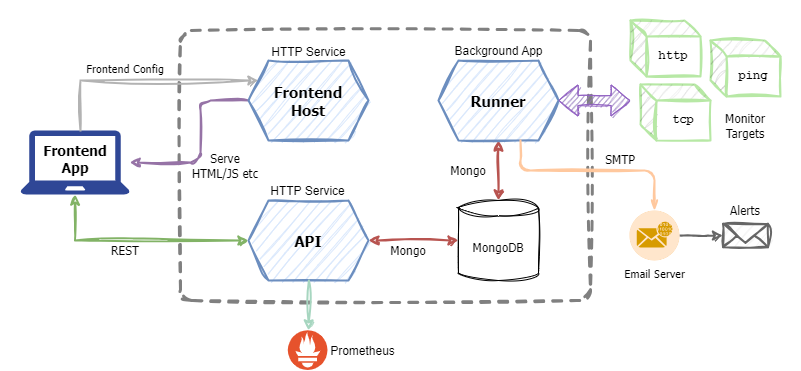

The diagram above was exported from draw.io. Its source (the exported page's mxGraphModel, read from the mxfile embedded in the PNG):
<mxGraphModel dx="819" dy="343" grid="1" gridSize="10" guides="1" tooltips="1" connect="1" arrows="1" fold="1" page="0" pageScale="1" pageWidth="827" pageHeight="1169" background="#ffffff" math="0" shadow="0">
  <root>
    <mxCell id="0" />
    <mxCell id="1" parent="0" />
    <mxCell id="H5QgP3_3cIOVjlh4MGi_-10" value="" style="rounded=1;whiteSpace=wrap;html=1;fillColor=none;glass=0;strokeColor=#808080;arcSize=4;sketch=1;curveFitting=1;jiggle=2;strokeWidth=3;dashed=1;" parent="1" vertex="1">
      <mxGeometry x="190" y="50" width="410" height="270" as="geometry" />
    </mxCell>
    <mxCell id="14" style="edgeStyle=orthogonalEdgeStyle;html=1;exitX=0;exitY=0.5;exitDx=0;exitDy=0;sketch=1;curveFitting=1;jiggle=2;fillColor=#e1d5e7;strokeColor=#9673a6;strokeWidth=2;" parent="1" source="3" target="H5QgP3_3cIOVjlh4MGi_-8" edge="1">
      <mxGeometry relative="1" as="geometry">
        <Array as="points">
          <mxPoint x="210" y="120" />
          <mxPoint x="210" y="182" />
        </Array>
      </mxGeometry>
    </mxCell>
    <mxCell id="3" value="Frontend&lt;br style=&quot;font-size: 15px;&quot;&gt;Host" style="shape=hexagon;perimeter=hexagonPerimeter2;whiteSpace=wrap;html=1;fixedSize=1;sketch=1;curveFitting=1;jiggle=2;fillColor=#dae8fc;strokeColor=#6c8ebf;strokeWidth=2;fontFamily=Tahoma;fontSize=15;fontStyle=1" parent="1" vertex="1">
      <mxGeometry x="258" y="80" width="120" height="80" as="geometry" />
    </mxCell>
    <mxCell id="7" value="" style="edgeStyle=none;html=1;sketch=1;curveFitting=1;jiggle=2;fillColor=#f8cecc;strokeColor=#b85450;strokeWidth=2;startArrow=classic;startFill=1;" parent="1" source="4" target="6" edge="1">
      <mxGeometry relative="1" as="geometry" />
    </mxCell>
    <mxCell id="48" value="" style="edgeStyle=none;html=1;sketch=1;curveFitting=1;jiggle=2;strokeWidth=2;strokeColor=#A7D6C0;entryX=0.5;entryY=0;entryDx=0;entryDy=0;startArrow=none;" edge="1" parent="1" source="51">
      <mxGeometry relative="1" as="geometry">
        <mxPoint x="318.3982608695653" y="300" as="sourcePoint" />
        <mxPoint x="319.19499999999994" y="350" as="targetPoint" />
      </mxGeometry>
    </mxCell>
    <mxCell id="4" value="API" style="shape=hexagon;perimeter=hexagonPerimeter2;whiteSpace=wrap;html=1;fixedSize=1;sketch=1;curveFitting=1;jiggle=2;fillColor=#dae8fc;strokeColor=#6c8ebf;strokeWidth=2;fontFamily=Tahoma;fontSize=15;fontStyle=1" parent="1" vertex="1">
      <mxGeometry x="258" y="220" width="120" height="80" as="geometry" />
    </mxCell>
    <mxCell id="8" value="" style="edgeStyle=none;html=1;sketch=1;curveFitting=1;jiggle=2;fillColor=#f8cecc;strokeColor=#b85450;strokeWidth=2;startArrow=classic;startFill=1;" parent="1" source="5" target="6" edge="1">
      <mxGeometry relative="1" as="geometry" />
    </mxCell>
    <mxCell id="5" value="Runner" style="shape=hexagon;perimeter=hexagonPerimeter2;whiteSpace=wrap;html=1;fixedSize=1;sketch=1;curveFitting=1;jiggle=2;fillColor=#dae8fc;strokeColor=#6c8ebf;strokeWidth=2;fontFamily=Tahoma;fontSize=15;fontStyle=1" parent="1" vertex="1">
      <mxGeometry x="448" y="80" width="120" height="80" as="geometry" />
    </mxCell>
    <mxCell id="6" value="MongoDB" style="shape=cylinder3;whiteSpace=wrap;html=1;boundedLbl=1;backgroundOutline=1;size=7.655172413793082;sketch=1;curveFitting=1;jiggle=2;fontFamily=Tahoma;" parent="1" vertex="1">
      <mxGeometry x="468" y="220" width="80" height="80" as="geometry" />
    </mxCell>
    <mxCell id="H5QgP3_3cIOVjlh4MGi_-12" style="edgeStyle=orthogonalEdgeStyle;rounded=0;orthogonalLoop=1;jettySize=auto;html=1;entryX=0;entryY=0.5;entryDx=0;entryDy=0;sketch=1;curveFitting=1;jiggle=2;fillColor=#d5e8d4;strokeColor=#82b366;strokeWidth=2;startArrow=classic;startFill=1;" parent="1" source="H5QgP3_3cIOVjlh4MGi_-8" target="4" edge="1">
      <mxGeometry relative="1" as="geometry">
        <Array as="points">
          <mxPoint x="85" y="260" />
        </Array>
      </mxGeometry>
    </mxCell>
    <mxCell id="H5QgP3_3cIOVjlh4MGi_-8" value="" style="sketch=0;pointerEvents=1;shadow=0;dashed=0;html=1;strokeColor=none;fillColor=#2F4796;labelPosition=center;verticalLabelPosition=bottom;verticalAlign=top;outlineConnect=0;align=center;shape=mxgraph.office.devices.laptop;" parent="1" vertex="1">
      <mxGeometry x="30" y="150" width="109.18" height="64" as="geometry" />
    </mxCell>
    <mxCell id="9" value="" style="whiteSpace=wrap;html=1;aspect=fixed;strokeColor=none;" parent="1" vertex="1">
      <mxGeometry x="10" y="20" width="30" height="30" as="geometry" />
    </mxCell>
    <mxCell id="10" value="" style="whiteSpace=wrap;html=1;aspect=fixed;strokeColor=none;" parent="1" vertex="1">
      <mxGeometry x="780" y="313" width="30" height="30" as="geometry" />
    </mxCell>
    <mxCell id="11" value="Frontend App" style="text;html=1;strokeColor=none;fillColor=none;align=center;verticalAlign=middle;whiteSpace=wrap;rounded=0;fontFamily=Tahoma;fontSize=14;fontStyle=1" parent="1" vertex="1">
      <mxGeometry x="54.59" y="164" width="60" height="30" as="geometry" />
    </mxCell>
    <mxCell id="15" style="edgeStyle=orthogonalEdgeStyle;rounded=0;orthogonalLoop=1;jettySize=auto;html=1;sketch=1;curveFitting=1;jiggle=2;fillColor=#f5f5f5;strokeColor=#B3B3B3;strokeWidth=2;" parent="1" target="3" edge="1">
      <mxGeometry relative="1" as="geometry">
        <Array as="points">
          <mxPoint x="90" y="100" />
        </Array>
        <mxPoint x="90" y="150" as="sourcePoint" />
        <mxPoint x="140" y="70" as="targetPoint" />
      </mxGeometry>
    </mxCell>
    <mxCell id="17" value="http" style="shape=cube;whiteSpace=wrap;html=1;boundedLbl=1;backgroundOutline=1;darkOpacity=0.05;darkOpacity2=0.1;sketch=1;strokeWidth=2;curveFitting=1;jiggle=2;size=16;strokeColor=#B7E8A5;fontFamily=Courier New;fontStyle=1" parent="1" vertex="1">
      <mxGeometry x="640" y="40" width="70" height="56" as="geometry" />
    </mxCell>
    <mxCell id="19" value="ping" style="shape=cube;whiteSpace=wrap;html=1;boundedLbl=1;backgroundOutline=1;darkOpacity=0.05;darkOpacity2=0.1;sketch=1;strokeWidth=2;curveFitting=1;jiggle=2;size=16;strokeColor=#B7E8A5;fontFamily=Courier New;fontStyle=1" parent="1" vertex="1">
      <mxGeometry x="720" y="60" width="70" height="56" as="geometry" />
    </mxCell>
    <mxCell id="21" value="" style="shape=flexArrow;endArrow=classic;html=1;sketch=1;strokeWidth=1;fillColor=#9479BD;strokeColor=#9161C2;startArrow=block;" parent="1" source="5" edge="1">
      <mxGeometry width="50" height="50" relative="1" as="geometry">
        <mxPoint x="420" y="250" as="sourcePoint" />
        <mxPoint x="640" y="120" as="targetPoint" />
      </mxGeometry>
    </mxCell>
    <mxCell id="22" value="Frontend Config" style="text;html=1;strokeColor=none;fillColor=none;align=center;verticalAlign=middle;whiteSpace=wrap;rounded=0;fontFamily=Tahoma;fontSize=11;" parent="1" vertex="1">
      <mxGeometry x="70" y="80" width="130" height="16" as="geometry" />
    </mxCell>
    <mxCell id="23" value="tcp" style="shape=cube;whiteSpace=wrap;html=1;boundedLbl=1;backgroundOutline=1;darkOpacity=0.05;darkOpacity2=0.1;sketch=1;strokeWidth=2;curveFitting=1;jiggle=2;size=16;strokeColor=#B7E8A5;fontFamily=Courier New;fontStyle=1" parent="1" vertex="1">
      <mxGeometry x="650" y="104" width="70" height="56" as="geometry" />
    </mxCell>
    <mxCell id="24" value="Monitor&lt;br&gt;Targets" style="text;html=1;strokeColor=none;fillColor=none;align=center;verticalAlign=middle;whiteSpace=wrap;rounded=0;fontFamily=Tahoma;" parent="1" vertex="1">
      <mxGeometry x="725" y="130" width="60" height="30" as="geometry" />
    </mxCell>
    <mxCell id="25" value="REST" style="text;html=1;strokeColor=none;fillColor=none;align=center;verticalAlign=middle;whiteSpace=wrap;rounded=0;fontFamily=Tahoma;" parent="1" vertex="1">
      <mxGeometry x="105" y="260" width="60" height="20" as="geometry" />
    </mxCell>
    <mxCell id="28" value="Serve HTML/JS etc" style="text;html=1;strokeColor=none;fillColor=none;align=center;verticalAlign=middle;whiteSpace=wrap;rounded=0;fontFamily=Tahoma;" parent="1" vertex="1">
      <mxGeometry x="195" y="170" width="80" height="30" as="geometry" />
    </mxCell>
    <mxCell id="29" value="Mongo" style="text;html=1;strokeColor=none;fillColor=none;align=center;verticalAlign=middle;whiteSpace=wrap;rounded=0;fontFamily=Tahoma;" parent="1" vertex="1">
      <mxGeometry x="448" y="180" width="60" height="20" as="geometry" />
    </mxCell>
    <mxCell id="30" value="Mongo" style="text;html=1;strokeColor=none;fillColor=none;align=center;verticalAlign=middle;whiteSpace=wrap;rounded=0;fontFamily=Tahoma;" parent="1" vertex="1">
      <mxGeometry x="388" y="260" width="60" height="20" as="geometry" />
    </mxCell>
    <mxCell id="33" style="edgeStyle=orthogonalEdgeStyle;sketch=1;html=1;strokeColor=#FFC89E;strokeWidth=2;fontFamily=Tahoma;fontSize=11;startArrow=openThin;startFill=0;endArrow=none;endFill=0;fillColor=#ffe6cc;exitX=0.5;exitY=0;exitDx=0;exitDy=0;exitPerimeter=0;" parent="1" source="35" edge="1">
      <mxGeometry relative="1" as="geometry">
        <mxPoint x="530" y="160" as="targetPoint" />
        <mxPoint x="740" y="180" as="sourcePoint" />
        <Array as="points">
          <mxPoint x="664" y="190" />
          <mxPoint x="530" y="190" />
        </Array>
      </mxGeometry>
    </mxCell>
    <mxCell id="34" value="SMTP" style="text;html=1;strokeColor=none;fillColor=none;align=center;verticalAlign=middle;whiteSpace=wrap;rounded=0;fontFamily=Tahoma;" parent="1" vertex="1">
      <mxGeometry x="600" y="169" width="60" height="20" as="geometry" />
    </mxCell>
    <mxCell id="39" value="" style="edgeStyle=orthogonalEdgeStyle;sketch=1;html=1;strokeColor=#666666;strokeWidth=2;fontFamily=Tahoma;fontSize=11;startArrow=none;startFill=0;endArrow=classic;endFill=1;fillColor=#f5f5f5;" parent="1" source="35" target="38" edge="1">
      <mxGeometry relative="1" as="geometry" />
    </mxCell>
    <mxCell id="35" value="Email Server" style="fillColor=#ffe6cc;verticalLabelPosition=bottom;sketch=0;html=1;strokeColor=#d79b00;verticalAlign=top;align=center;points=[[0.145,0.145,0],[0.5,0,0],[0.855,0.145,0],[1,0.5,0],[0.855,0.855,0],[0.5,1,0],[0.145,0.855,0],[0,0.5,0]];pointerEvents=1;shape=mxgraph.cisco_safe.compositeIcon;bgIcon=ellipse;resIcon=mxgraph.cisco_safe.capability.email_encryption;dashed=1;strokeWidth=2;fontFamily=Tahoma;fontSize=11;" parent="1" vertex="1">
      <mxGeometry x="639" y="230" width="50" height="50" as="geometry" />
    </mxCell>
    <mxCell id="38" value="" style="html=1;verticalLabelPosition=bottom;align=center;labelBackgroundColor=#ffffff;verticalAlign=top;strokeWidth=2;strokeColor=#666666;shadow=0;dashed=0;shape=mxgraph.ios7.icons.mail;fontFamily=Tahoma;fontSize=11;sketch=1;curveFitting=1;jiggle=2;fillColor=#f5f5f5;fontColor=#333333;" parent="1" vertex="1">
      <mxGeometry x="732.5" y="243.38" width="45" height="23.25" as="geometry" />
    </mxCell>
    <mxCell id="40" value="Alerts" style="text;html=1;strokeColor=none;fillColor=none;align=center;verticalAlign=middle;whiteSpace=wrap;rounded=0;fontFamily=Tahoma;" parent="1" vertex="1">
      <mxGeometry x="725" y="220" width="60" height="20" as="geometry" />
    </mxCell>
    <mxCell id="41" value="HTTP Service" style="text;html=1;strokeColor=none;fillColor=none;align=center;verticalAlign=middle;whiteSpace=wrap;rounded=0;" parent="1" vertex="1">
      <mxGeometry x="279.5" y="57" width="77" height="30" as="geometry" />
    </mxCell>
    <mxCell id="42" value="HTTP Service" style="text;html=1;strokeColor=none;fillColor=none;align=center;verticalAlign=middle;whiteSpace=wrap;rounded=0;" parent="1" vertex="1">
      <mxGeometry x="276" y="196" width="83" height="30" as="geometry" />
    </mxCell>
    <mxCell id="44" value="Background App" style="text;html=1;strokeColor=none;fillColor=none;align=center;verticalAlign=middle;whiteSpace=wrap;rounded=0;" parent="1" vertex="1">
      <mxGeometry x="460.5" y="56" width="95" height="30" as="geometry" />
    </mxCell>
    <mxCell id="52" value="" style="edgeStyle=none;html=1;sketch=1;curveFitting=1;jiggle=2;strokeWidth=2;strokeColor=#A7D6C0;endArrow=classic;startArrow=none;startFill=0;endFill=1;" edge="1" parent="1" target="51">
      <mxGeometry relative="1" as="geometry">
        <mxPoint x="318.3982608695653" y="300" as="sourcePoint" />
        <mxPoint x="420" y="350" as="targetPoint" />
      </mxGeometry>
    </mxCell>
    <mxCell id="51" value="Prometheus" style="shape=image;verticalLabelPosition=middle;labelBackgroundColor=default;verticalAlign=middle;aspect=fixed;imageAspect=0;image=data:image/svg+xml,(base64 omitted: 1776 chars);labelPosition=right;align=left;" vertex="1" parent="1">
      <mxGeometry x="297.82" y="350" width="40.35" height="40" as="geometry" />
    </mxCell>
  </root>
</mxGraphModel>